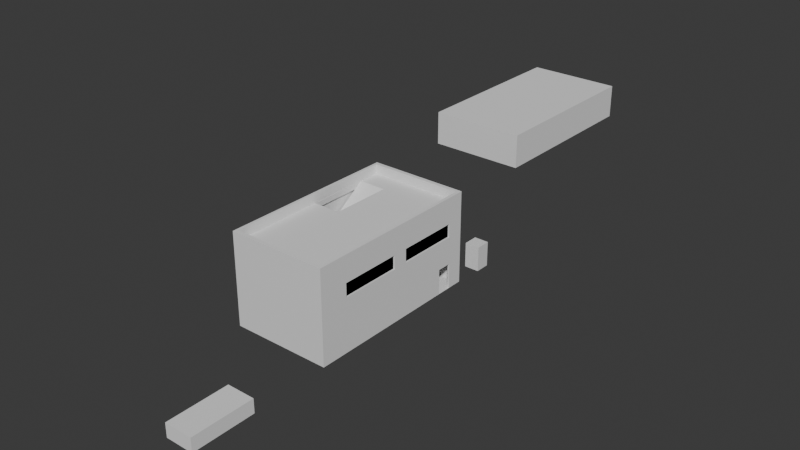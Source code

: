 # Source: Factory_building_Small_Single_v2.blend  (saved by Blender 5.1.30; exported with 4.5.12 LTS)
import bpy
from mathutils import Matrix  # noqa: F401  (used for matrix-valued properties, if any)

bpy.ops.wm.read_factory_settings(use_empty=True)
scene = bpy.context.scene
scene.name = 'Scene'

# ---- collections
col_collection = bpy.data.collections.new('Collection'); scene.collection.children.link(col_collection)

# ---- materials (node trees are filled in below, after node groups)
mat_material = bpy.data.materials.new('Material')
mat_material.alpha_threshold = 0.0
mat_material.use_backface_culling_lightprobe_volume = False
mat_material.roughness = 0.5
mat_material.line_color = (0.0, 0.0, 0.0, 1.0)
mat_material_002 = bpy.data.materials.new('Material.002')
mat_material_001 = bpy.data.materials.new('Material.001')
mat_material_003 = bpy.data.materials.new('Material.003')
mat_material_003.alpha_threshold = 0.0
mat_material_003.use_backface_culling_lightprobe_volume = False
mat_material_003.roughness = 0.5
mat_material_003.line_color = (0.0, 0.0, 0.0, 1.0)

# ---- material node trees
mat_material.use_nodes = True; mat_material.node_tree.nodes.clear()
_N = mat_material.node_tree.nodes; _L = mat_material.node_tree.links
n0 = _N.new('ShaderNodeOutputMaterial'); n0.name = 'Material Output'; n0.location = (200, 100)
n1 = _N.new('ShaderNodeBsdfPrincipled'); n1.name = 'Principled BSDF'; n1.location = (-200, 100)
_L.new(n1.outputs[0], n0.inputs[0])
n0.is_active_output = True
mat_material_002.use_nodes = True; mat_material_002.node_tree.nodes.clear()
_N = mat_material_002.node_tree.nodes; _L = mat_material_002.node_tree.links
n0 = _N.new('ShaderNodeBsdfPrincipled'); n0.name = 'Principled BSDF'; n0.location = (-200, 100)
n1 = _N.new('ShaderNodeOutputMaterial'); n1.name = 'Material Output'; n1.location = (200, 100)
n2 = _N.new('ShaderNodeTexImage'); n2.name = 'Image Texture'; n2.location = (-617, 91)
_L.new(n0.outputs[0], n1.inputs[0])
_L.new(n2.outputs[0], n0.inputs[0])
n1.is_active_output = True
mat_material_001.use_nodes = True; mat_material_001.node_tree.nodes.clear()
_N = mat_material_001.node_tree.nodes; _L = mat_material_001.node_tree.links
n0 = _N.new('ShaderNodeBsdfPrincipled'); n0.name = 'Principled BSDF'; n0.location = (-200, 100)
n1 = _N.new('ShaderNodeOutputMaterial'); n1.name = 'Material Output'; n1.location = (200, 100)
n2 = _N.new('ShaderNodeTexImage'); n2.name = 'Image Texture'; n2.location = (-617, 91)
_L.new(n0.outputs[0], n1.inputs[0])
_L.new(n2.outputs[0], n0.inputs[0])
n1.is_active_output = True
mat_material_003.use_nodes = True; mat_material_003.node_tree.nodes.clear()
_N = mat_material_003.node_tree.nodes; _L = mat_material_003.node_tree.links
n0 = _N.new('ShaderNodeOutputMaterial'); n0.name = 'Material Output'; n0.location = (200, 100)
n1 = _N.new('ShaderNodeBsdfPrincipled'); n1.name = 'Principled BSDF'; n1.location = (-200, 100)
_L.new(n1.outputs[0], n0.inputs[0])
n0.is_active_output = True

# ---- world
world_world = bpy.data.worlds.new('World'); scene.world = world_world
world_world.use_nodes = True; world_world.node_tree.nodes.clear()
_N = world_world.node_tree.nodes; _L = world_world.node_tree.links
n0 = _N.new('ShaderNodeOutputWorld'); n0.name = 'World Output'; n0.location = (200, 100)
n1 = _N.new('ShaderNodeBackground'); n1.name = 'Background'; n1.location = (-200, 100)
n1.inputs[0].default_value = (0.05088, 0.05088, 0.05088, 1.0)
_L.new(n1.outputs[0], n0.inputs[0])
n0.is_active_output = True
world_world.color = (0.05088, 0.05088, 0.05088)
world_world.sun_shadow_jitter_overblur = 0.0

# ---- meshes
me_cube = bpy.data.meshes.new('Cube')
me_cube.from_pydata([(1.0, 1.0, 1.0), (1.0, 1.0, -1.0), (1.0, -1.0, 1.0), (1.0, -1.0, -1.0), (-1.0, 1.0, 1.0), (-1.0, 1.0, -1.0), (-1.0, -1.0, 1.0), (-1.0, -1.0, -1.0)], [], [(0, 4, 6, 2), (3, 2, 6, 7), (7, 6, 4, 5), (5, 1, 3, 7), (1, 0, 2, 3), (5, 4, 0, 1)])
_uv = me_cube.uv_layers.new(name='UVMap')
_uv.uv.foreach_set('vector', [0.625, 0.5, 0.875, 0.5, 0.875, 0.75, 0.625, 0.75, 0.375, 0.75, 0.625, 0.75, 0.625, 1.0, 0.375, 1.0, 0.375, 0.0, 0.625, 0.0, 0.625, 0.25, 0.375, 0.25, 0.125, 0.5, 0.375, 0.5, 0.375, 0.75, 0.125, 0.75, 0.375, 0.5, 0.625, 0.5, 0.625, 0.75, 0.375, 0.75, 0.375, 0.25, 0.625, 0.25, 0.625, 0.5, 0.375, 0.5])
me_cube.materials.append(mat_material)
me_cube.use_mirror_vertex_groups = False
me_cube.update()
me_cube_002 = bpy.data.meshes.new('Cube.002')
me_cube_002.from_pydata([(-7.133, -13.3, -2.54), (-7.133, -13.3, 2.54), (-7.133, 13.3, -2.54), (-7.133, 13.3, 2.54), (7.133, -13.3, -2.54), (7.133, -13.3, 2.54), (7.133, 13.3, -2.54), (7.133, 13.3, 2.54)], [], [(0, 1, 3, 2), (2, 3, 7, 6), (6, 7, 5, 4), (4, 5, 1, 0), (2, 6, 4, 0), (7, 3, 1, 5)])
_uv = me_cube_002.uv_layers.new(name='UVMap')
_uv.uv.foreach_set('vector', [0.375, 0.0, 0.625, 0.0, 0.625, 0.25, 0.375, 0.25, 0.375, 0.25, 0.625, 0.25, 0.625, 0.5, 0.375, 0.5, 0.375, 0.5, 0.625, 0.5, 0.625, 0.75, 0.375, 0.75, 0.375, 0.75, 0.625, 0.75, 0.625, 1.0, 0.375, 1.0, 0.125, 0.5, 0.375, 0.5, 0.375, 0.75, 0.125, 0.75, 0.625, 0.5, 0.875, 0.5, 0.875, 0.75, 0.625, 0.75])
me_cube_002.update()
me_cube_003 = bpy.data.meshes.new('Cube.003')
me_cube_003.from_pydata([(-5.18, -1.0, 4.531), (-5.18, -1.0, 6.531), (-5.18, 3.049, 4.531), (-5.18, 3.049, 6.531), (3.78, -1.0, 4.531), (3.78, -1.0, 6.531), (3.78, 3.049, 4.531), (3.78, 3.049, 6.531)], [], [(0, 1, 3, 2), (2, 3, 7, 6), (6, 7, 5, 4), (4, 5, 1, 0), (2, 6, 4, 0), (7, 3, 1, 5)])
_uv = me_cube_003.uv_layers.new(name='UVMap')
_uv.uv.foreach_set('vector', [0.375, 0.0, 0.625, 0.0, 0.625, 0.25, 0.375, 0.25, 0.375, 0.25, 0.625, 0.25, 0.625, 0.5, 0.375, 0.5, 0.375, 0.5, 0.625, 0.5, 0.625, 0.75, 0.375, 0.75, 0.375, 0.75, 0.625, 0.75, 0.625, 1.0, 0.375, 1.0, 0.125, 0.5, 0.375, 0.5, 0.375, 0.75, 0.125, 0.75, 0.625, 0.5, 0.875, 0.5, 0.875, 0.75, 0.625, 0.75])
me_cube_003.update()
me_cube_005 = bpy.data.meshes.new('Cube.005')
me_cube_005.from_pydata([(30.1, -1.381, -15.59), (29.31, -0.8866, 0.9037), (30.02, -1.25, -7.059), (30.02, -1.25, -15.58), (-5.338, -0.8866, 0.9037), (30.02, -1.25, -0.2023), (30.1, -1.381, 2.767), (29.31, 17.7, 0.9037), (-5.878, -1.25, -7.059), (30.02, -1.25, -8.723), (-5.338, 17.7, 0.9037), (-5.878, -1.25, -0.2023), (-6.127, -1.381, -15.59), (30.02, 18.0, -7.059), (-5.878, -1.25, -15.58), (30.02, 18.0, -0.2023), (-6.127, -1.381, 2.767), (-5.878, 18.0, -7.059), (-5.878, -1.25, -8.723), (-5.878, 18.0, -0.2023), (30.1, 18.37, -15.59), (30.02, 18.0, -15.58), (30.1, 18.37, 2.767), (30.02, 18.0, -8.723), (-6.127, 18.37, -15.59), (-5.878, 18.0, -15.58), (-6.127, 18.37, 2.767), (-5.878, 18.0, -8.723), (-5.338, 17.7, 2.767), (-5.338, -0.8866, 2.767), (29.31, -0.8866, 2.767), (29.31, 17.7, 2.767), (-0.09922, 18.37, -10.56), (-3.021, 18.37, -10.56), (-0.09922, 18.37, -15.53), (-3.021, 18.37, -15.53), (-0.09922, 18.0, -15.53), (-3.021, 18.0, -15.53), (-0.09922, 18.0, -10.56), (-3.021, 18.0, -10.56), (24.55, 4.086, -8.723), (30.01, 4.086, -8.723), (30.01, 16.18, -8.723), (24.55, 16.18, -8.723), (30.01, 4.086, -7.059), (24.55, 4.086, -7.059), (30.01, 16.18, -7.059), (24.55, 16.18, -7.059), (11.13, -0.8559, -0.2023), (-0.9592, -0.8559, -0.2023), (-0.9592, 4.608, -0.2023), (11.13, 4.608, -0.2023), (11.13, -0.8559, 0.9037), (-0.9592, -0.8559, 0.9037), (11.13, 4.608, 0.9037), (-0.9592, 4.608, 0.9037), (0.05319, 18.37, -5.108), (-2.843, 18.37, -5.108), (9.25, 18.37, -2.409), (9.25, 18.37, -5.108), (-2.843, 18.37, -2.409), (9.25, 18.0, -5.108), (9.25, 18.0, -2.409), (-2.843, 18.0, -5.108), (-2.843, 18.0, -2.409), (24.28, 18.37, -5.108), (24.28, 18.37, -2.409), (12.19, 18.37, -5.108), (12.19, 18.37, -2.409), (12.19, 18.0, -2.409), (24.28, 18.0, -5.108), (24.28, 18.0, -2.409), (12.19, 18.0, -5.108), (-6.127, 18.37, -10.49)], [], [(0, 6, 16, 12), (12, 16, 26, 73, 24), (56, 32, 33, 57), (57, 33, 26, 22, 20, 24, 35, 34, 32, 56, 59, 67, 65, 66, 68, 58, 60), (59, 58, 68, 67), (35, 24, 73, 33), (20, 22, 6, 0), (12, 24, 20, 0), (16, 6, 30, 29), (31, 30, 6, 22), (3, 14, 18, 9), (14, 25, 27, 18), (36, 37, 25, 21, 23, 27, 39, 38), (27, 25, 37, 39), (21, 3, 9, 23), (14, 3, 21, 25), (40, 41, 9, 18, 27, 23, 42, 43), (42, 23, 9, 41), (2, 8, 11, 5), (8, 17, 19, 11), (19, 17, 63, 64), (63, 17, 13, 15, 19, 64, 62, 69, 71, 70, 72, 61), (69, 62, 61, 72), (13, 2, 5, 15), (44, 2, 13, 46), (47, 46, 13, 17, 8, 2, 44, 45), (51, 50, 19, 15, 5, 11, 49, 48), (11, 19, 50, 49), (30, 1, 4, 29), (29, 4, 10, 28), (10, 7, 31, 28), (7, 1, 30, 31), (52, 53, 4, 1, 7, 10, 55, 54), (55, 10, 4, 53), (39, 33, 32, 38), (34, 36, 38, 32), (34, 35, 37, 36), (37, 35, 33, 39), (44, 41, 40, 45), (45, 40, 43, 47), (43, 42, 46, 47), (42, 41, 44, 46), (53, 49, 50, 55), (50, 51, 54, 55), (51, 48, 52, 54), (52, 48, 49, 53), (63, 57, 60, 64), (62, 58, 59, 61), (63, 61, 59, 56, 57), (64, 60, 58, 62), (72, 67, 68, 69), (71, 66, 65, 70), (70, 65, 67, 72), (66, 71, 69, 68), (33, 73, 26), (22, 26, 28, 31), (28, 26, 16, 29)])
_uv = me_cube_005.uv_layers.new(name='UVMap')
_uv.uv.foreach_set('vector', [0.7331, 0.3422, 0.5601, 0.3422, 0.5601, 0.0009598, 0.7331, 0.0009598, 0.3618, 0.87, 0.1889, 0.87, 0.1889, 0.684, 0.3138, 0.684, 0.3618, 0.684, 0.6343, 0.6271, 0.6857, 0.6285, 0.6857, 0.656, 0.6343, 0.6544, 0.6343, 0.6544, 0.6857, 0.656, 0.5601, 0.6853, 0.5601, 0.3441, 0.7331, 0.3441, 0.7331, 0.6853, 0.7324, 0.656, 0.7324, 0.6285, 0.6857, 0.6285, 0.6343, 0.6271, 0.6343, 0.5405, 0.6343, 0.5128, 0.6343, 0.3989, 0.6089, 0.3989, 0.6089, 0.5128, 0.6089, 0.5405, 0.6089, 0.6544, 0.6343, 0.5405, 0.6089, 0.5405, 0.6089, 0.5128, 0.6343, 0.5128, 0.7324, 0.656, 0.7331, 0.6853, 0.685, 0.6853, 0.6857, 0.656, 0.5498, 0.867, 0.3769, 0.867, 0.3769, 0.681, 0.5498, 0.681, 0.1889, 0.0009623, 0.375, 0.0009598, 0.375, 0.3421, 0.1889, 0.3421, 0.187, 0.0009598, 0.187, 0.3422, 0.1823, 0.3347, 0.1823, 0.008393, 0.007318, 0.3347, 0.1823, 0.3347, 0.187, 0.3422, 0.0009598, 0.3422, 0.9325, 0.3292, 0.9325, 0.6673, 0.868, 0.6673, 0.868, 0.3292, 0.7995, 0.6692, 0.7995, 0.8506, 0.735, 0.8506, 0.735, 0.6692, 0.9985, 0.3836, 0.9985, 0.3561, 0.999, 0.3292, 0.999, 0.6673, 0.9345, 0.6673, 0.9345, 0.3292, 0.9518, 0.3561, 0.9518, 0.3836, 0.9345, 0.3292, 0.999, 0.3292, 0.9985, 0.3561, 0.9518, 0.3561, 0.132, 0.684, 0.132, 0.8654, 0.06746, 0.8654, 0.06746, 0.684, 0.5582, 0.0009598, 0.5582, 0.3391, 0.3769, 0.3391, 0.3769, 0.0009598, 0.2392, 0.6305, 0.2392, 0.682, 0.1889, 0.6821, 0.1889, 0.344, 0.3703, 0.344, 0.3703, 0.6821, 0.3531, 0.682, 0.3531, 0.6305, 0.3531, 0.682, 0.3703, 0.6821, 0.1889, 0.6821, 0.2392, 0.682, 0.7995, 0.3292, 0.7995, 0.6673, 0.735, 0.6673, 0.735, 0.3292, 0.06554, 0.684, 0.06554, 0.8654, 0.0009598, 0.8654, 0.0009598, 0.684, 0.8015, 0.3292, 0.866, 0.3292, 0.8477, 0.3578, 0.8222, 0.3578, 0.8477, 0.3578, 0.866, 0.3292, 0.866, 0.6673, 0.8015, 0.6673, 0.8015, 0.3292, 0.8222, 0.3578, 0.8222, 0.4717, 0.8222, 0.4994, 0.8222, 0.6133, 0.8477, 0.6133, 0.8477, 0.4994, 0.8477, 0.4717, 0.8222, 0.4994, 0.8222, 0.4717, 0.8477, 0.4717, 0.8477, 0.4994, 0.866, 0.6692, 0.866, 0.8506, 0.8015, 0.8506, 0.8015, 0.6692, 0.508, 0.679, 0.5582, 0.6791, 0.3769, 0.6791, 0.3941, 0.679, 0.3941, 0.6275, 0.3941, 0.679, 0.3769, 0.6791, 0.3769, 0.341, 0.5582, 0.341, 0.5582, 0.6791, 0.508, 0.679, 0.508, 0.6275, 0.05613, 0.5043, 0.05613, 0.3904, 0.1823, 0.3441, 0.1823, 0.6821, 0.0009598, 0.6821, 0.0009598, 0.3441, 0.004672, 0.3904, 0.004672, 0.5043, 0.0009598, 0.3441, 0.1823, 0.3441, 0.05613, 0.3904, 0.004672, 0.3904, 0.9119, 0.0009598, 0.9295, 0.0009598, 0.9295, 0.3273, 0.9119, 0.3273, 0.868, 0.6692, 0.8855, 0.6692, 0.8855, 0.8442, 0.868, 0.8442, 0.9489, 0.0009598, 0.9489, 0.3273, 0.9314, 0.3273, 0.9314, 0.0009598, 0.905, 0.6692, 0.905, 0.8442, 0.8874, 0.8442, 0.8874, 0.6692, 0.9097, 0.1561, 0.9097, 0.04219, 0.91, 0.0009598, 0.91, 0.3273, 0.735, 0.3273, 0.735, 0.0009598, 0.8582, 0.04219, 0.8582, 0.1561, 0.8582, 0.04219, 0.735, 0.0009598, 0.91, 0.0009598, 0.9097, 0.04219, 0.5776, 0.8059, 0.5811, 0.8059, 0.5811, 0.8334, 0.5776, 0.8334, 0.665, 0.8521, 0.6615, 0.8521, 0.6615, 0.8053, 0.665, 0.8053, 0.5757, 0.8059, 0.5757, 0.8334, 0.5722, 0.8334, 0.5722, 0.8059, 0.6596, 0.8521, 0.6561, 0.8521, 0.6561, 0.8053, 0.6596, 0.8053, 0.6804, 0.805, 0.696, 0.805, 0.696, 0.8565, 0.6804, 0.8565, 0.134, 0.8035, 0.1496, 0.8035, 0.1496, 0.9174, 0.134, 0.9174, 0.7136, 0.805, 0.7136, 0.8565, 0.6979, 0.8565, 0.6979, 0.805, 0.1672, 0.8035, 0.1672, 0.9174, 0.1515, 0.9174, 0.1515, 0.8035, 0.6314, 0.8053, 0.6418, 0.8053, 0.6418, 0.8568, 0.6314, 0.8568, 0.6784, 0.805, 0.6784, 0.9189, 0.668, 0.9189, 0.668, 0.805, 0.6542, 0.8053, 0.6542, 0.8568, 0.6438, 0.8568, 0.6438, 0.8053, 0.1691, 0.8035, 0.1795, 0.8035, 0.1795, 0.9174, 0.1691, 0.9174, 0.5919, 0.8314, 0.5884, 0.8314, 0.5884, 0.8059, 0.5919, 0.8059, 0.5938, 0.8059, 0.5973, 0.8059, 0.5973, 0.8314, 0.5938, 0.8314, 0.5552, 0.681, 0.5552, 0.7949, 0.5517, 0.7949, 0.5517, 0.7083, 0.5517, 0.681, 0.7155, 0.805, 0.719, 0.805, 0.719, 0.9189, 0.7155, 0.9189, 0.5865, 0.8314, 0.583, 0.8314, 0.583, 0.8059, 0.5865, 0.8059, 0.5992, 0.8059, 0.6027, 0.8059, 0.6027, 0.8314, 0.5992, 0.8314, 0.5517, 0.7968, 0.5552, 0.7968, 0.5552, 0.9107, 0.5517, 0.9107, 0.1849, 0.9174, 0.1815, 0.9174, 0.1815, 0.8035, 0.1849, 0.8035, 0.6857, 0.656, 0.685, 0.6853, 0.5601, 0.6853, 0.0009598, 0.3422, 0.0009598, 0.0009598, 0.007318, 0.008393, 0.007318, 0.3347, 0.007318, 0.008393, 0.0009598, 0.0009598, 0.187, 0.0009598, 0.1823, 0.008393])
me_cube_005.materials.append(None)
me_cube_005.materials.append(mat_material)
me_cube_005.update()
me_cube_008 = bpy.data.meshes.new('Cube.008')
me_cube_008.from_pydata([(1.036, 0.2983, 0.1421), (1.036, 0.2983, 0.4361), (1.036, 1.616, 0.1421), (1.036, 1.616, 0.4361), (1.036, 0.2983, 0.1421), (1.036, 0.2983, 0.4361), (1.036, 1.616, 0.1421), (1.036, 1.616, 0.4361), (1.036, -0.02195, 0.4361), (1.036, -1.339, 0.1421), (1.036, -1.339, 0.4361), (1.036, -0.02195, 0.1421), (1.036, -0.02195, 0.4361), (1.036, -1.339, 0.1421), (1.036, -1.339, 0.4361), (1.036, -0.02195, 0.1421)], [], [(0, 1, 3, 2), (4, 6, 7, 5), (11, 8, 10, 9), (15, 13, 14, 12)])
_uv = me_cube_008.uv_layers.new(name='UVMap')
_uv.uv.foreach_set('vector', [0.2812, 0.8682, 0.2686, 0.8682, 0.2686, 0.8117, 0.2812, 0.8117, 0.2296, 0.644, 0.2296, 0.7005, 0.217, 0.7005, 0.217, 0.644, 0.2296, 0.7571, 0.217, 0.7571, 0.217, 0.7006, 0.2296, 0.7006, 0.2296, 0.7573, 0.2296, 0.8137, 0.217, 0.8137, 0.217, 0.7573])
me_cube_008.materials.append(None)
me_cube_008.materials.append(mat_material_002)
me_cube_008.materials.append(mat_material_001)
me_cube_008.materials.append(mat_material)
me_cube_008.materials.append(mat_material_003)
me_cube_008.update()
me_cube_010 = bpy.data.meshes.new('Cube.010')
me_cube_010.from_pydata([(30.02, 3.849, -8.688), (30.02, 3.849, -7.061), (24.5, 3.849, -8.688), (24.5, 3.849, -7.061), (30.02, 14.07, -15.62), (30.02, 16.19, -15.64), (24.5, 14.07, -15.62), (24.5, 16.19, -15.64)], [], [(0, 1, 3, 2), (2, 3, 7, 6), (6, 7, 5, 4), (4, 5, 1, 0), (2, 6, 4, 0), (7, 3, 1, 5)])
_uv = me_cube_010.uv_layers.new(name='UVMap')
_uv.uv.foreach_set('vector', [0.6295, 0.8572, 0.6142, 0.8572, 0.6142, 0.8053, 0.6295, 0.8053, 0.9214, 0.678, 0.934, 0.6692, 0.934, 0.8107, 0.9227, 0.7943, 0.612, 0.7835, 0.6123, 0.8035, 0.5604, 0.804, 0.5601, 0.784, 0.9182, 0.7943, 0.9069, 0.8107, 0.9069, 0.6692, 0.9195, 0.678, 0.6123, 0.6872, 0.612, 0.7835, 0.5601, 0.784, 0.5604, 0.6878, 0.6142, 0.8034, 0.6142, 0.6872, 0.6661, 0.6872, 0.6661, 0.8034])
me_cube_010.materials.append(None)
me_cube_010.materials.append(mat_material)
me_cube_010.update()
me_cube_011 = bpy.data.meshes.new('Cube.011')
me_cube_011.from_pydata([(-1.0, -0.8932, -0.1835), (-0.9657, -0.8932, 0.8965), (-1.0, 4.62, -0.1835), (-0.9657, 4.62, 0.8965), (9.41, -0.8932, -7.31), (11.34, -0.8932, -7.681), (9.41, 4.62, -7.31), (11.34, 4.62, -7.681)], [], [(0, 1, 3, 2), (2, 3, 7, 6), (6, 7, 5, 4), (4, 5, 1, 0), (2, 6, 4, 0), (7, 3, 1, 5)])
_uv = me_cube_011.uv_layers.new(name='UVMap')
_uv.uv.foreach_set('vector', [0.5703, 0.8578, 0.5601, 0.8578, 0.5601, 0.8059, 0.5703, 0.8059, 0.3637, 0.6895, 0.3723, 0.684, 0.3723, 0.8252, 0.3648, 0.8083, 0.1859, 0.7834, 0.1859, 0.8016, 0.134, 0.8016, 0.134, 0.7833, 0.7294, 0.8116, 0.7219, 0.8285, 0.7219, 0.6872, 0.7304, 0.6928, 0.1859, 0.6841, 0.1859, 0.7834, 0.134, 0.7833, 0.134, 0.684, 0.7199, 0.6872, 0.7199, 0.8031, 0.668, 0.8031, 0.668, 0.6872])
me_cube_011.materials.append(None)
me_cube_011.materials.append(mat_material)
me_cube_011.update()

# ---- objects
ob_cube = bpy.data.objects.new('Cube', me_cube)
ob_cube_001 = bpy.data.objects.new('Cube.001', me_cube_002)
ob_cube_002 = bpy.data.objects.new('Cube.002', me_cube_003)
ob_stairs_1_001 = bpy.data.objects.new('Stairs 1.001', me_cube_005)
ob_window_2_001 = bpy.data.objects.new('Window 2.001', me_cube_008)
ob_stairs_1_002 = bpy.data.objects.new('Stairs 1.002', me_cube_010)
ob_stairs_1_003 = bpy.data.objects.new('Stairs 1.003', me_cube_011)

# ---- transforms, parenting, visibility, modifiers, constraints
ob_cube.location = (6.019, 18.48, 1.895)
ob_cube.scale = (1.082, 1.082, 1.84)
ob_cube.lock_rotations_4d = False
ob_cube.empty_display_type = 'ARROWS'
ob_cube.lineart.crease_threshold = 0.0
ob_cube_001.location = (-0.5836, 39.63, 14.68)
ob_cube_001.scale = (0.9652, 0.9652, 0.9652)
ob_cube_002.location = (5.751, -31.64, -2.768)
ob_cube_002.rotation_euler = (0.0, -0.0, -1.571)
ob_stairs_1_001.location = (-6.812, 8.981, 11.56)
ob_stairs_1_001.rotation_euler = (0.0, -0.0, -1.571)
ob_stairs_1_001.scale = (0.7409, 0.7409, 0.7409)
ob_window_2_001.location = (-0.5168, 0.0986, 6.808)
ob_window_2_001.scale = (6.802, 6.802, 6.802)
ob_stairs_1_002.location = (-6.812, 8.981, 11.56)
ob_stairs_1_002.rotation_euler = (0.0, -0.0, -1.571)
ob_stairs_1_002.scale = (0.7409, 0.7409, 0.7409)
ob_stairs_1_003.location = (-6.812, 8.981, 11.56)
ob_stairs_1_003.rotation_euler = (0.0, -0.0, -1.571)
ob_stairs_1_003.scale = (0.7409, 0.7409, 0.7409)

# ---- collection membership
col_collection.objects.link(ob_cube)
col_collection.objects.link(ob_cube_001)
col_collection.objects.link(ob_cube_002)
col_collection.objects.link(ob_stairs_1_001)
col_collection.objects.link(ob_window_2_001)
col_collection.objects.link(ob_stairs_1_002)
col_collection.objects.link(ob_stairs_1_003)

# ---- scene / render settings (as saved in the file)
scene.frame_start = 1; scene.frame_end = 250; scene.frame_set(21)
scene.render.engine = 'BLENDER_EEVEE_NEXT'
scene.render.bake_bias = 0.0
scene.render.bake_samples = 0
scene.cycles.sampling_pattern = 'TABULATED_SOBOL'
scene.eevee.use_volume_custom_range = False
bpy.context.view_layer.update()

# ---- added for rendering (the .blend has no active camera and no usable light): camera, sun
cam_auto = bpy.data.cameras.new('AutoCamera')
cam_auto.lens = 50.0
cam_auto.sensor_width = 36.0
cam_auto.clip_end = 1478.77
ob_auto_camera = bpy.data.objects.new('AutoCamera', cam_auto)
scene.collection.objects.link(ob_auto_camera)
ob_auto_camera.location = (84.7431, -92.5894, 75.9621)
ob_auto_camera.rotation_euler = (1.09748, -7.21219e-08, 0.694738)
scene.camera = ob_auto_camera
light_auto_sun = bpy.data.lights.new('AutoSun', 'SUN')
light_auto_sun.energy = 3.0
light_auto_sun.angle = 0.0523599
ob_auto_sun = bpy.data.objects.new('AutoSun', light_auto_sun)
scene.collection.objects.link(ob_auto_sun)
ob_auto_sun.rotation_euler = (0.872665, 0.174533, 0.523599)
bpy.context.view_layer.update()
